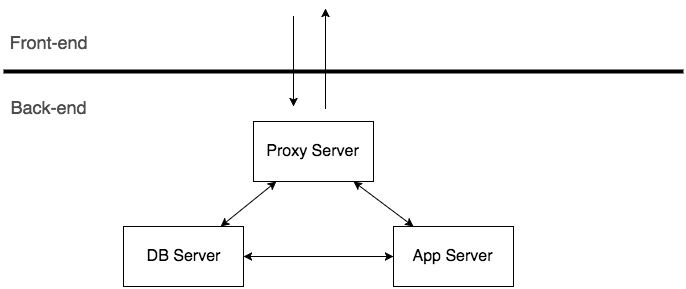

The diagram above was exported from draw.io. Its source (the exported page's mxGraphModel, read from the mxfile embedded in the PNG):
<mxGraphModel dx="1134" dy="959" grid="1" gridSize="10" guides="1" tooltips="1" connect="1" arrows="1" fold="1" page="1" pageScale="1" pageWidth="826" pageHeight="1169" background="#ffffff" math="0" shadow="0">
  <root>
    <mxCell id="0" />
    <mxCell id="1" parent="0" />
    <mxCell id="2" value="&lt;font style=&quot;font-size: 16px&quot;&gt;Proxy Server&lt;/font&gt;" style="whiteSpace=wrap;html=1;" vertex="1" parent="1">
      <mxGeometry x="320" y="265" width="120" height="60" as="geometry" />
    </mxCell>
    <mxCell id="3" value="" style="line;html=1;" vertex="1" parent="1">
      <mxGeometry x="70" y="210" width="680" height="10" as="geometry" />
    </mxCell>
    <mxCell id="4" value="Front-end" style="text;html=1;strokeColor=none;fillColor=none;align=center;verticalAlign=middle;whiteSpace=wrap;overflow=hidden;fontSize=18;fontColor=#4D4D4D;" vertex="1" parent="1">
      <mxGeometry x="70" y="170" width="90" height="30" as="geometry" />
    </mxCell>
    <mxCell id="5" value="Back-end" style="text;html=1;strokeColor=none;fillColor=none;align=center;verticalAlign=middle;whiteSpace=wrap;overflow=hidden;fontSize=18;fontColor=#4D4D4D;" vertex="1" parent="1">
      <mxGeometry x="70" y="235" width="90" height="30" as="geometry" />
    </mxCell>
    <mxCell id="6" value="" style="endArrow=classic;html=1;fontSize=18;fontColor=#4D4D4D;" edge="1" parent="1">
      <mxGeometry width="50" height="50" relative="1" as="geometry">
        <mxPoint x="392" y="252" as="sourcePoint" />
        <mxPoint x="392" y="152" as="targetPoint" />
      </mxGeometry>
    </mxCell>
    <mxCell id="7" value="" style="endArrow=classic;html=1;fontSize=18;fontColor=#4D4D4D;" edge="1" parent="1">
      <mxGeometry x="360.0000000000002" y="60" width="50" height="50" as="geometry">
        <mxPoint x="360.0000000000002" y="160" as="sourcePoint" />
        <mxPoint x="360" y="250" as="targetPoint" />
      </mxGeometry>
    </mxCell>
    <mxCell id="8" value="&lt;font style=&quot;font-size: 16px&quot;&gt;DB Server&lt;/font&gt;" style="whiteSpace=wrap;html=1;" vertex="1" parent="1">
      <mxGeometry x="190" y="370" width="120" height="60" as="geometry" />
    </mxCell>
    <mxCell id="9" value="&lt;font style=&quot;font-size: 16px&quot;&gt;App Server&lt;/font&gt;" style="whiteSpace=wrap;html=1;" vertex="1" parent="1">
      <mxGeometry x="460" y="370" width="120" height="60" as="geometry" />
    </mxCell>
    <mxCell id="10" value="" style="endArrow=classic;startArrow=classic;html=1;fontSize=18;fontColor=#4D4D4D;" edge="1" parent="1" source="8" target="9">
      <mxGeometry width="50" height="50" relative="1" as="geometry">
        <mxPoint x="370" y="430" as="sourcePoint" />
        <mxPoint x="420" y="380" as="targetPoint" />
      </mxGeometry>
    </mxCell>
    <mxCell id="11" value="" style="endArrow=classic;startArrow=classic;html=1;fontSize=18;fontColor=#4D4D4D;" edge="1" parent="1" source="8" target="2">
      <mxGeometry x="150" y="310" width="50" height="50" as="geometry">
        <mxPoint x="150" y="310" as="sourcePoint" />
        <mxPoint x="300" y="310" as="targetPoint" />
      </mxGeometry>
    </mxCell>
    <mxCell id="12" value="" style="endArrow=classic;startArrow=classic;html=1;fontSize=18;fontColor=#4D4D4D;" edge="1" parent="1" source="2" target="9">
      <mxGeometry x="160" y="320" width="50" height="50" as="geometry">
        <mxPoint x="297.1428571428571" y="380" as="sourcePoint" />
        <mxPoint x="352.8571428571429" y="335" as="targetPoint" />
      </mxGeometry>
    </mxCell>
  </root>
</mxGraphModel>